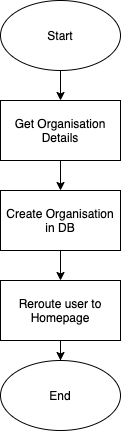

The diagram above was exported from draw.io. Its source (the exported page's mxGraphModel, read from the mxfile embedded in the PNG):
<mxGraphModel dx="946" dy="646" grid="1" gridSize="10" guides="1" tooltips="1" connect="1" arrows="1" fold="1" page="1" pageScale="1" pageWidth="827" pageHeight="1169" math="0" shadow="0">
  <root>
    <mxCell id="0" />
    <mxCell id="1" parent="0" />
    <mxCell id="QAuQiWJ-fz3MYfKT3vDL-6" value="" style="edgeStyle=orthogonalEdgeStyle;rounded=0;orthogonalLoop=1;jettySize=auto;html=1;" edge="1" parent="1" source="QAuQiWJ-fz3MYfKT3vDL-1" target="QAuQiWJ-fz3MYfKT3vDL-5">
      <mxGeometry relative="1" as="geometry" />
    </mxCell>
    <mxCell id="QAuQiWJ-fz3MYfKT3vDL-1" value="Get Organisation Details" style="rounded=0;whiteSpace=wrap;html=1;" vertex="1" parent="1">
      <mxGeometry x="190" y="140" width="120" height="60" as="geometry" />
    </mxCell>
    <mxCell id="QAuQiWJ-fz3MYfKT3vDL-4" value="" style="edgeStyle=orthogonalEdgeStyle;rounded=0;orthogonalLoop=1;jettySize=auto;html=1;" edge="1" parent="1" source="QAuQiWJ-fz3MYfKT3vDL-3" target="QAuQiWJ-fz3MYfKT3vDL-1">
      <mxGeometry relative="1" as="geometry" />
    </mxCell>
    <mxCell id="QAuQiWJ-fz3MYfKT3vDL-3" value="Start" style="ellipse;whiteSpace=wrap;html=1;" vertex="1" parent="1">
      <mxGeometry x="190" y="40" width="120" height="70" as="geometry" />
    </mxCell>
    <mxCell id="QAuQiWJ-fz3MYfKT3vDL-8" value="" style="edgeStyle=orthogonalEdgeStyle;rounded=0;orthogonalLoop=1;jettySize=auto;html=1;" edge="1" parent="1" source="QAuQiWJ-fz3MYfKT3vDL-5" target="QAuQiWJ-fz3MYfKT3vDL-7">
      <mxGeometry relative="1" as="geometry" />
    </mxCell>
    <mxCell id="QAuQiWJ-fz3MYfKT3vDL-5" value="Create Organisation in DB" style="rounded=0;whiteSpace=wrap;html=1;" vertex="1" parent="1">
      <mxGeometry x="190" y="230" width="120" height="60" as="geometry" />
    </mxCell>
    <mxCell id="QAuQiWJ-fz3MYfKT3vDL-11" value="" style="edgeStyle=orthogonalEdgeStyle;rounded=0;orthogonalLoop=1;jettySize=auto;html=1;" edge="1" parent="1" source="QAuQiWJ-fz3MYfKT3vDL-7" target="QAuQiWJ-fz3MYfKT3vDL-10">
      <mxGeometry relative="1" as="geometry" />
    </mxCell>
    <mxCell id="QAuQiWJ-fz3MYfKT3vDL-7" value="Reroute user to Homepage" style="rounded=0;whiteSpace=wrap;html=1;" vertex="1" parent="1">
      <mxGeometry x="190" y="320" width="120" height="60" as="geometry" />
    </mxCell>
    <mxCell id="QAuQiWJ-fz3MYfKT3vDL-10" value="End" style="ellipse;whiteSpace=wrap;html=1;" vertex="1" parent="1">
      <mxGeometry x="190" y="400" width="120" height="70" as="geometry" />
    </mxCell>
  </root>
</mxGraphModel>